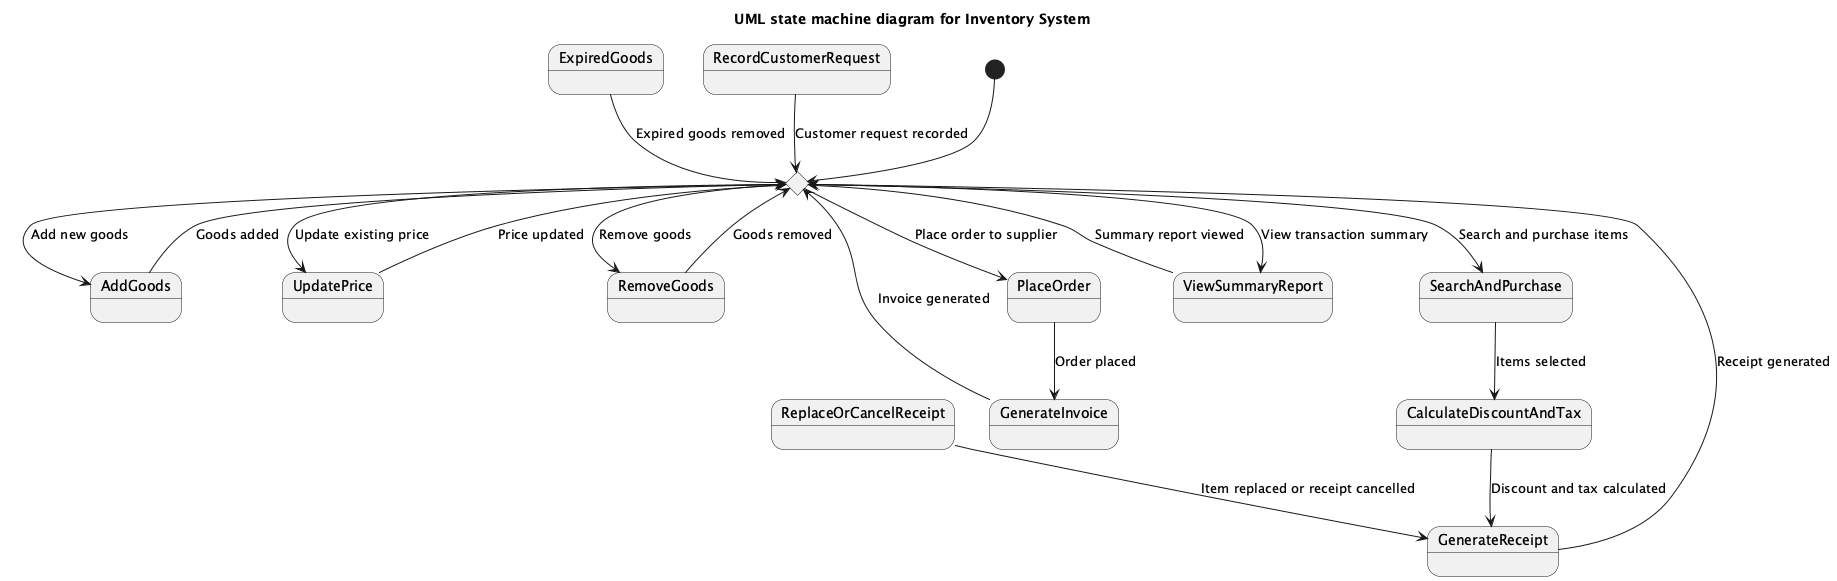

The diagram above was rendered by PlantUML. Its source (embedded in the PNG):
@startuml
title UML state machine diagram for Inventory System

[*] --> InventoryHome

state InventoryHome <<choice>>
state AddGoods
state UpdatePrice
state RemoveGoods
state ExpiredGoods
state PlaceOrder
state GenerateInvoice
state SearchAndPurchase
state CalculateDiscountAndTax
state GenerateReceipt
state ReplaceOrCancelReceipt
state RecordCustomerRequest
state ViewSummaryReport

InventoryHome --> AddGoods : Add new goods
InventoryHome --> UpdatePrice : Update existing price
InventoryHome --> RemoveGoods : Remove goods
InventoryHome --> PlaceOrder : Place order to supplier
InventoryHome --> SearchAndPurchase : Search and purchase items
InventoryHome --> ViewSummaryReport : View transaction summary

AddGoods --> InventoryHome : Goods added
UpdatePrice --> InventoryHome : Price updated
RemoveGoods --> InventoryHome : Goods removed

ExpiredGoods --> InventoryHome : Expired goods removed

PlaceOrder --> GenerateInvoice : Order placed
GenerateInvoice --> InventoryHome : Invoice generated

SearchAndPurchase --> CalculateDiscountAndTax : Items selected
CalculateDiscountAndTax --> GenerateReceipt : Discount and tax calculated

GenerateReceipt --> InventoryHome : Receipt generated

ReplaceOrCancelReceipt --> GenerateReceipt : Item replaced or receipt cancelled

RecordCustomerRequest --> InventoryHome : Customer request recorded

ViewSummaryReport --> InventoryHome : Summary report viewed

@enduml